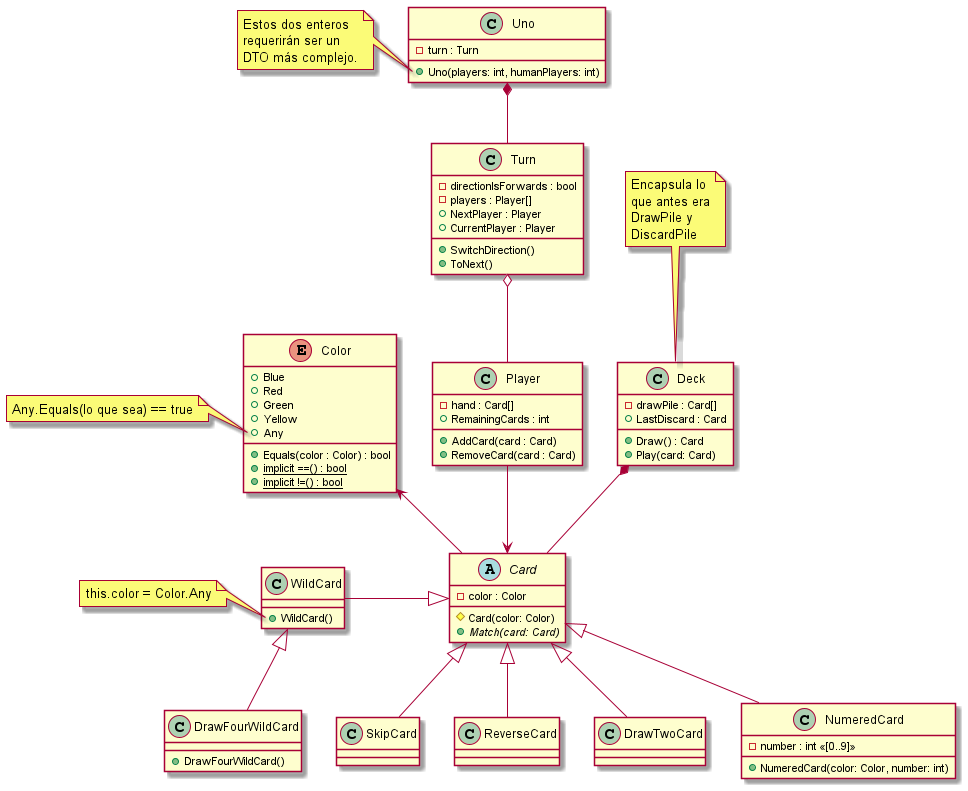

The diagram above was rendered by PlantUML. Its source (embedded in the PNG):
@startuml

class Uno
{
    -turn : Turn
    +Uno(players: int, humanPlayers: int)
}
Uno *-- Turn
note left of Uno::humanPlayers
    Estos dos enteros
    requerirán ser un
    DTO más complejo.
end note

class Turn
{
    -directionIsForwards : bool
    -players : Player[]
    +NextPlayer : Player
    +CurrentPlayer : Player
    
    +SwitchDirection()
    +ToNext()
}
Turn o-- Player

class Player
{
    -hand : Card[]
    +RemainingCards : int
    
    +AddCard(card : Card)
    +RemoveCard(card : Card)
}
Player --> Card

class Deck
{
    -drawPile : Card[]
    +LastDiscard : Card
    
    +Draw() : Card
    +Play(card: Card)
}
Deck *-- Card

note top of Deck
    Encapsula lo
    que antes era
    DrawPile y
    DiscardPile
end note

abstract class Card
{
    -color : Color
    #Card(color: Color)
    +Match(card: Card) {abstract}
}
Card -u-> Color

class WildCard
{
    +WildCard()
}
WildCard -|> Card

note left of WildCard::WildCard
    this.color = Color.Any
end note

class DrawFourWildCard
{
    +DrawFourWildCard()
}
DrawFourWildCard -u-|> WildCard

class NumeredCard
{
    -number : int <<[0..9]>>
    +NumeredCard(color: Color, number: int)
}
NumeredCard -u-|> Card

SkipCard -u-|> Card
ReverseCard -u-|> Card
DrawTwoCard -u-|> Card

enum Color
{
    +Blue
    +Red
    +Green
    +Yellow
    +Any
    
    +Equals(color : Color) : bool
    +{static} implicit ==() : bool
    +{static} implicit !=() : bool
}

note left of Color::Any
Any.Equals(lo que sea) == true
end note

@enduml